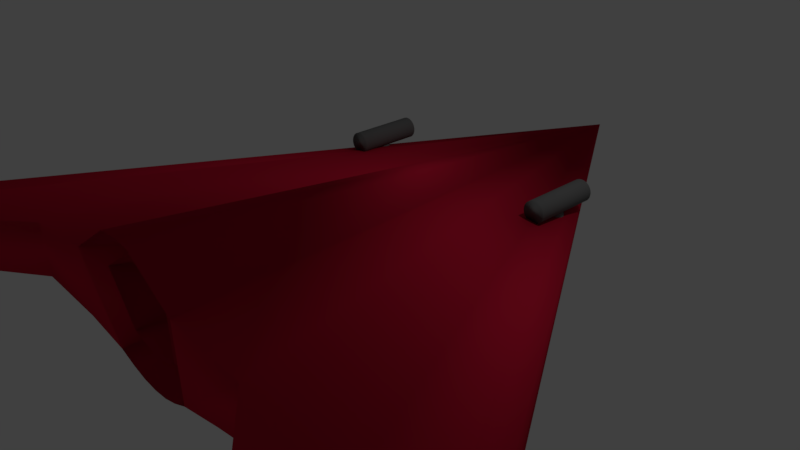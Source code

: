 # Source: boss_ship.blend  (saved by Blender 2.79.0; exported with 4.5.12 LTS)
import bpy
from mathutils import Matrix  # noqa: F401  (used for matrix-valued properties, if any)

bpy.ops.wm.read_factory_settings(use_empty=True)
scene = bpy.context.scene
scene.name = 'Scene'

# ---- collections
col_collection_1 = bpy.data.collections.new('Collection 1'); scene.collection.children.link(col_collection_1)

# ---- materials (node trees are filled in below, after node groups)
mat_material_001 = bpy.data.materials.new('Material.001')
mat_material_001.alpha_threshold = 0.0
mat_material_001.use_transparent_shadow = False
mat_material_001.diffuse_color = (0.1523, 0.1523, 0.1523, 1.0)
mat_material_001.roughness = 0.5
mat_material = bpy.data.materials.new('Material')
mat_material.alpha_threshold = 0.0
mat_material.use_transparent_shadow = False
mat_material.diffuse_color = (0.6267, 0.01239, 0.04378, 1.0)
mat_material.roughness = 0.5

# ---- material node trees

# ---- world
world_world = bpy.data.worlds.new('World'); scene.world = world_world
world_world.color = (0.05088, 0.05088, 0.05088)
world_world.use_sun_shadow = False
world_world.sun_shadow_jitter_overblur = 0.0
world_world.cycles.sampling_method = 'MANUAL'

# ---- cameras
cam_camera = bpy.data.cameras.new('Camera')
cam_camera.clip_end = 100.0
cam_camera.lens = 35.0
cam_camera.sensor_width = 32.0
cam_camera.sensor_height = 18.0
cam_camera.ortho_scale = 7.314
cam_camera.dof.focus_distance = 0.0
cam_camera.dof.aperture_fstop = 128.0

# ---- lights
light_lamp = bpy.data.lights.new('Lamp', 'POINT')
light_lamp.transmission_factor = 0.0
light_lamp.cutoff_distance = 30.0
light_lamp.energy = 100.0
light_lamp.shadow_buffer_clip_start = 1.001
light_lamp.shadow_soft_size = 0.1
light_lamp.shadow_maximum_resolution = 0.006
light_lamp.use_absolute_resolution = True

# ---- meshes
me_cylinder = bpy.data.meshes.new('Cylinder')
me_cylinder.from_pydata([(0.06038, 0.8188, 0.5817), (0.21, 0.804, 0.5817), (0.354, 0.7604, 0.5817), (0.4866, 0.6895, 0.5817), (0.6028, 0.5941, 0.5817), (0.6983, 0.4778, 0.5817), (0.7691, 0.3452, 0.5817), (0.8128, 0.2013, 0.5817), (0.8275, 0.05162, 0.5817), (0.8128, -0.09804, 0.5817), (0.7691, -0.242, 0.5817), (0.6983, -0.3746, 0.5817), (0.6028, -0.4908, 0.5817), (0.4866, -0.5863, 0.5817), (0.354, -0.6571, 0.5817), (0.21, -0.7008, 0.5817), (0.06038, -0.7155, 0.5817), (-0.08929, -0.7008, 0.5817), (-0.2332, -0.6571, 0.5817), (-0.3658, -0.5863, 0.5817), (-0.4821, -0.4908, 0.5817), (-0.5775, -0.3746, 0.5817), (-0.6484, -0.242, 0.5817), (-0.692, -0.09804, 0.5817), (-0.7068, 0.05163, 0.5817), (-0.692, 0.2013, 0.5817), (-0.6484, 0.3452, 0.5817), (-0.5775, 0.4778, 0.5817), (-0.4821, 0.5941, 0.5817), (-0.3658, 0.6895, 0.5817), (-0.2332, 0.7604, 0.5817), (-0.08929, 0.804, 0.5817), (0.0, 1.0, -1.0), (0.0, 1.0, 1.0), (0.1951, 0.9808, -1.0), (0.1951, 0.9808, 1.0), (0.3827, 0.9239, -1.0), (0.3827, 0.9239, 1.0), (0.5556, 0.8315, -1.0), (0.5556, 0.8315, 1.0), (0.7071, 0.7071, -1.0), (0.7071, 0.7071, 1.0), (0.8315, 0.5556, -1.0), (0.8315, 0.5556, 1.0), (0.9239, 0.3827, -1.0), (0.9239, 0.3827, 1.0), (0.9808, 0.1951, -1.0), (0.9808, 0.1951, 1.0), (1.0, 7.55e-08, -1.0), (1.0, 7.55e-08, 1.0), (0.9808, -0.1951, -1.0), (0.9808, -0.1951, 1.0), (0.9239, -0.3827, -1.0), (0.9239, -0.3827, 1.0), (0.8315, -0.5556, -1.0), (0.8315, -0.5556, 1.0), (0.7071, -0.7071, -1.0), (0.7071, -0.7071, 1.0), (0.5556, -0.8315, -1.0), (0.5556, -0.8315, 1.0), (0.3827, -0.9239, -1.0), (0.3827, -0.9239, 1.0), (0.1951, -0.9808, -1.0), (0.1951, -0.9808, 1.0), (-3.258e-07, -1.0, -1.0), (-3.258e-07, -1.0, 1.0), (-0.1951, -0.9808, -1.0), (-0.1951, -0.9808, 1.0), (-0.3827, -0.9239, -1.0), (-0.3827, -0.9239, 1.0), (-0.5556, -0.8315, -1.0), (-0.5556, -0.8315, 1.0), (-0.7071, -0.7071, -1.0), (-0.7071, -0.7071, 1.0), (-0.8315, -0.5556, -1.0), (-0.8315, -0.5556, 1.0), (-0.9239, -0.3827, -1.0), (-0.9239, -0.3827, 1.0), (-0.9808, -0.1951, -1.0), (-0.9808, -0.1951, 1.0), (-1.0, 9.656e-07, -1.0), (-1.0, 9.656e-07, 1.0), (-0.9808, 0.1951, -1.0), (-0.9808, 0.1951, 1.0), (-0.9239, 0.3827, -1.0), (-0.9239, 0.3827, 1.0), (-0.8315, 0.5556, -1.0), (-0.8315, 0.5556, 1.0), (-0.7071, 0.7071, -1.0), (-0.7071, 0.7071, 1.0), (-0.5556, 0.8315, -1.0), (-0.5556, 0.8315, 1.0), (-0.3827, 0.9239, -1.0), (-0.3827, 0.9239, 1.0), (-0.1951, 0.9808, -1.0), (-0.1951, 0.9808, 1.0), (-0.05177, 1.812, -0.06505), (-0.07755, 0.4706, -0.02455), (-0.1023, 0.5092, 0.01439), (-0.1252, 0.5718, 0.05028), (-0.1452, 0.656, 0.08174), (-0.1616, 0.7587, 0.1076), (-0.1739, 0.8758, 0.1267), (-0.1814, 1.003, 0.1385), (-0.1839, 1.135, 0.1425), (-0.1814, 1.267, 0.1385), (-0.1739, 1.394, 0.1267), (-0.1616, 1.511, 0.1076), (-0.1452, 1.614, 0.08174), (-0.1252, 1.698, 0.05028), (-0.1023, 1.761, 0.01439), (-0.07755, 1.799, -0.02455), (-0.1023, 0.4706, -0.0269), (-0.151, 0.5092, 0.009784), (-0.1958, 0.5718, 0.04359), (-0.2351, 0.656, 0.07322), (-0.2673, 0.7587, 0.09754), (-0.2913, 0.8758, 0.1156), (-0.306, 1.003, 0.1267), (-0.311, 1.135, 0.1305), (-0.306, 1.267, 0.1267), (-0.2913, 1.394, 0.1156), (-0.2673, 1.511, 0.09754), (-0.2351, 1.614, 0.07322), (-0.1958, 1.698, 0.04359), (-0.151, 1.761, 0.009784), (-0.1023, 1.799, -0.0269), (-0.1252, 0.4706, -0.03071), (-0.1958, 0.5092, 0.002299), (-0.2608, 0.5718, 0.03272), (-0.3179, 0.656, 0.05939), (-0.3647, 0.7587, 0.08128), (-0.3994, 0.8758, 0.09754), (-0.4209, 1.003, 0.1076), (-0.4281, 1.135, 0.1109), (-0.4209, 1.267, 0.1076), (-0.3994, 1.394, 0.09754), (-0.3647, 1.511, 0.08128), (-0.3179, 1.614, 0.05939), (-0.2608, 1.698, 0.03272), (-0.1958, 1.761, 0.002299), (-0.1252, 1.799, -0.03071), (-0.1452, 0.4706, -0.03585), (-0.2351, 0.5092, -0.007773), (-0.3179, 0.5718, 0.0181), (-0.3905, 0.656, 0.04078), (-0.45, 0.7587, 0.05939), (-0.4943, 0.8758, 0.07322), (-0.5215, 1.003, 0.08174), (-0.5307, 1.135, 0.08461), (-0.5215, 1.267, 0.08174), (-0.4943, 1.394, 0.07322), (-0.45, 1.511, 0.05939), (-0.3905, 1.614, 0.04078), (-0.3179, 1.698, 0.0181), (-0.2351, 1.761, -0.007773), (-0.1452, 1.799, -0.03585), (-0.1616, 0.4706, -0.04211), (-0.2673, 0.5092, -0.02005), (-0.3647, 0.5718, 0.0002821), (-0.45, 0.656, 0.0181), (-0.5201, 0.7587, 0.03272), (-0.5721, 0.8758, 0.04359), (-0.6042, 1.003, 0.05028), (-0.615, 1.135, 0.05254), (-0.6042, 1.267, 0.05028), (-0.5721, 1.394, 0.04359), (-0.5201, 1.511, 0.03272), (-0.45, 1.614, 0.0181), (-0.3647, 1.698, 0.000282), (-0.2673, 1.761, -0.02005), (-0.1616, 1.799, -0.04211), (-0.1739, 0.4706, -0.04924), (-0.2913, 0.5092, -0.03405), (-0.3994, 0.5718, -0.02005), (-0.4943, 0.656, -0.007773), (-0.5721, 0.7587, 0.002299), (-0.6299, 0.8758, 0.009784), (-0.6655, 1.003, 0.01439), (-0.6776, 1.135, 0.01595), (-0.6655, 1.267, 0.01439), (-0.6299, 1.394, 0.009784), (-0.5721, 1.511, 0.002299), (-0.4943, 1.614, -0.007773), (-0.3994, 1.698, -0.02005), (-0.2913, 1.761, -0.03405), (-0.1739, 1.799, -0.04924), (-0.1814, 0.4706, -0.05699), (-0.306, 0.5092, -0.04924), (-0.4209, 0.5718, -0.04211), (-0.5215, 0.656, -0.03585), (-0.6042, 0.7587, -0.03071), (-0.6655, 0.8758, -0.0269), (-0.7034, 1.003, -0.02455), (-0.7161, 1.135, -0.02375), (-0.7034, 1.267, -0.02455), (-0.6655, 1.394, -0.0269), (-0.6042, 1.511, -0.03071), (-0.5215, 1.614, -0.03585), (-0.4209, 1.698, -0.04211), (-0.306, 1.761, -0.04924), (-0.1814, 1.799, -0.05699), (-0.1839, 0.4706, -0.06505), (-0.311, 0.5092, -0.06505), (-0.4281, 0.5718, -0.06505), (-0.5307, 0.656, -0.06505), (-0.615, 0.7587, -0.06505), (-0.6776, 0.8758, -0.06505), (-0.7161, 1.003, -0.06505), (-0.7291, 1.135, -0.06505), (-0.7161, 1.267, -0.06505), (-0.6776, 1.394, -0.06505), (-0.615, 1.511, -0.06505), (-0.5307, 1.614, -0.06505), (-0.4281, 1.698, -0.06505), (-0.311, 1.761, -0.06505), (-0.1839, 1.799, -0.06505), (-0.1814, 0.4706, -0.0731), (-0.306, 0.5092, -0.08085), (-0.4209, 0.5718, -0.08799), (-0.5215, 0.656, -0.09424), (-0.6042, 0.7587, -0.09938), (-0.6655, 0.8758, -0.1032), (-0.7034, 1.003, -0.1055), (-0.7161, 1.135, -0.1063), (-0.7034, 1.267, -0.1055), (-0.6655, 1.394, -0.1032), (-0.6042, 1.511, -0.09938), (-0.5215, 1.614, -0.09424), (-0.4209, 1.698, -0.08799), (-0.306, 1.761, -0.08085), (-0.1814, 1.799, -0.0731), (-0.1739, 0.4706, -0.08085), (-0.2913, 0.5092, -0.09604), (-0.3994, 0.5718, -0.11), (-0.4943, 0.656, -0.1223), (-0.5721, 0.7587, -0.1324), (-0.6299, 0.8758, -0.1399), (-0.6655, 1.003, -0.1445), (-0.6776, 1.135, -0.146), (-0.6655, 1.267, -0.1445), (-0.6299, 1.394, -0.1399), (-0.5721, 1.511, -0.1324), (-0.4943, 1.614, -0.1223), (-0.3994, 1.698, -0.11), (-0.2913, 1.761, -0.09604), (-0.1739, 1.799, -0.08085), (-0.1616, 0.4706, -0.08799), (-0.2673, 0.5092, -0.11), (-0.3647, 0.5718, -0.1304), (-0.45, 0.656, -0.1482), (-0.5201, 0.7587, -0.1628), (-0.5721, 0.8758, -0.1737), (-0.6042, 1.003, -0.1804), (-0.615, 1.135, -0.1826), (-0.6042, 1.267, -0.1804), (-0.5721, 1.394, -0.1737), (-0.5201, 1.511, -0.1628), (-0.45, 1.614, -0.1482), (-0.3647, 1.698, -0.1304), (-0.2673, 1.761, -0.11), (-0.1616, 1.799, -0.08799), (-0.1452, 0.4706, -0.09424), (-0.2351, 0.5092, -0.1223), (-0.3179, 0.5718, -0.1482), (-0.3905, 0.656, -0.1709), (-0.45, 0.7587, -0.1895), (-0.4943, 0.8758, -0.2033), (-0.5215, 1.003, -0.2118), (-0.5307, 1.135, -0.2147), (-0.5215, 1.267, -0.2118), (-0.4943, 1.394, -0.2033), (-0.45, 1.511, -0.1895), (-0.3905, 1.614, -0.1709), (-0.3179, 1.698, -0.1482), (-0.2351, 1.761, -0.1223), (-0.1452, 1.799, -0.09424), (-0.1252, 0.4706, -0.09938), (-0.1958, 0.5092, -0.1324), (-0.2608, 0.5718, -0.1628), (-0.3179, 0.656, -0.1895), (-0.3647, 0.7587, -0.2114), (-0.3994, 0.8758, -0.2276), (-0.4209, 1.003, -0.2376), (-0.4281, 1.135, -0.241), (-0.4209, 1.267, -0.2376), (-0.3994, 1.394, -0.2276), (-0.3647, 1.511, -0.2114), (-0.3179, 1.614, -0.1895), (-0.2608, 1.698, -0.1628), (-0.1958, 1.761, -0.1324), (-0.1252, 1.799, -0.09938), (-0.1023, 0.4706, -0.1032), (-0.151, 0.5092, -0.1399), (-0.1958, 0.5718, -0.1737), (-0.2351, 0.656, -0.2033), (-0.2673, 0.7587, -0.2276), (-0.2913, 0.8758, -0.2457), (-0.306, 1.003, -0.2568), (-0.311, 1.135, -0.2606), (-0.306, 1.267, -0.2568), (-0.2913, 1.394, -0.2457), (-0.2673, 1.511, -0.2276), (-0.2351, 1.614, -0.2033), (-0.1958, 1.698, -0.1737), (-0.151, 1.761, -0.1399), (-0.1023, 1.799, -0.1032), (-0.07755, 0.4706, -0.1055), (-0.1023, 0.5092, -0.1445), (-0.1252, 0.5718, -0.1804), (-0.1452, 0.656, -0.2118), (-0.1616, 0.7587, -0.2376), (-0.1739, 0.8758, -0.2568), (-0.1814, 1.003, -0.2686), (-0.1839, 1.135, -0.2726), (-0.1814, 1.267, -0.2686), (-0.1739, 1.394, -0.2568), (-0.1616, 1.511, -0.2376), (-0.1452, 1.614, -0.2118), (-0.1252, 1.698, -0.1804), (-0.1023, 1.761, -0.1445), (-0.07755, 1.799, -0.1055), (-0.05177, 0.4706, -0.1063), (-0.05177, 0.5092, -0.146), (-0.05177, 0.5718, -0.1826), (-0.05177, 0.656, -0.2147), (-0.05177, 0.7587, -0.241), (-0.05177, 0.8758, -0.2606), (-0.05177, 1.003, -0.2726), (-0.05177, 1.135, -0.2767), (-0.05177, 1.267, -0.2726), (-0.05177, 1.394, -0.2606), (-0.05177, 1.511, -0.241), (-0.05177, 1.614, -0.2147), (-0.05177, 1.698, -0.1826), (-0.05177, 1.761, -0.146), (-0.05177, 1.799, -0.1063), (-0.02599, 0.4706, -0.1055), (-0.001196, 0.5092, -0.1445), (0.02165, 0.5718, -0.1804), (0.04168, 0.656, -0.2118), (0.05811, 0.7587, -0.2376), (0.07032, 0.8758, -0.2568), (0.07784, 1.003, -0.2686), (0.08038, 1.135, -0.2726), (0.07784, 1.267, -0.2686), (0.07032, 1.394, -0.2568), (0.05811, 1.511, -0.2376), (0.04168, 1.614, -0.2118), (0.02165, 1.698, -0.1804), (-0.001196, 1.761, -0.1445), (-0.02599, 1.799, -0.1055), (-0.05177, 0.4576, -0.06505), (-0.001196, 0.4706, -0.1032), (0.04743, 0.5092, -0.1399), (0.09225, 0.5718, -0.1737), (0.1315, 0.656, -0.2033), (0.1638, 0.7587, -0.2276), (0.1877, 0.8758, -0.2457), (0.2025, 1.003, -0.2568), (0.2075, 1.135, -0.2606), (0.2025, 1.267, -0.2568), (0.1877, 1.394, -0.2457), (0.1638, 1.511, -0.2276), (0.1315, 1.614, -0.2033), (0.09225, 1.698, -0.1737), (0.04743, 1.761, -0.1399), (-0.001196, 1.799, -0.1032), (0.02165, 0.4706, -0.09938), (0.09225, 0.5092, -0.1324), (0.1573, 0.5718, -0.1628), (0.2143, 0.656, -0.1895), (0.2611, 0.7587, -0.2114), (0.2959, 0.8758, -0.2276), (0.3173, 1.003, -0.2376), (0.3246, 1.135, -0.241), (0.3173, 1.267, -0.2376), (0.2959, 1.394, -0.2276), (0.2611, 1.511, -0.2114), (0.2143, 1.614, -0.1895), (0.1573, 1.698, -0.1628), (0.09225, 1.761, -0.1324), (0.02165, 1.799, -0.09938), (0.04168, 0.4706, -0.09424), (0.1315, 0.5092, -0.1223), (0.2143, 0.5718, -0.1482), (0.2869, 0.656, -0.1709), (0.3465, 0.7587, -0.1895), (0.3907, 0.8758, -0.2033), (0.418, 1.003, -0.2118), (0.4272, 1.135, -0.2147), (0.418, 1.267, -0.2118), (0.3907, 1.394, -0.2033), (0.3465, 1.511, -0.1895), (0.2869, 1.614, -0.1709), (0.2143, 1.698, -0.1482), (0.1315, 1.761, -0.1223), (0.04168, 1.799, -0.09424), (0.05811, 0.4706, -0.08799), (0.1638, 0.5092, -0.11), (0.2611, 0.5718, -0.1304), (0.3465, 0.656, -0.1482), (0.4165, 0.7587, -0.1628), (0.4686, 0.8758, -0.1737), (0.5006, 1.003, -0.1804), (0.5114, 1.135, -0.1826), (0.5006, 1.267, -0.1804), (0.4686, 1.394, -0.1737), (0.4165, 1.511, -0.1628), (0.3465, 1.614, -0.1482), (0.2611, 1.698, -0.1304), (0.1638, 1.761, -0.11), (0.05811, 1.799, -0.08799), (0.07032, 0.4706, -0.08085), (0.1877, 0.5092, -0.09604), (0.2959, 0.5718, -0.11), (0.3907, 0.656, -0.1223), (0.4686, 0.7587, -0.1324), (0.5264, 0.8758, -0.1399), (0.562, 1.003, -0.1445), (0.574, 1.135, -0.146), (0.562, 1.267, -0.1445), (0.5264, 1.394, -0.1399), (0.4686, 1.511, -0.1324), (0.3907, 1.614, -0.1223), (0.2959, 1.698, -0.11), (0.1877, 1.761, -0.09604), (0.07032, 1.799, -0.08085), (0.07784, 0.4706, -0.0731), (0.2025, 0.5092, -0.08085), (0.3173, 0.5718, -0.08799), (0.418, 0.656, -0.09424), (0.5006, 0.7587, -0.09938), (0.562, 0.8758, -0.1032), (0.5998, 1.003, -0.1055), (0.6126, 1.135, -0.1063), (0.5998, 1.267, -0.1055), (0.562, 1.394, -0.1032), (0.5006, 1.511, -0.09938), (0.418, 1.614, -0.09424), (0.3173, 1.698, -0.08799), (0.2025, 1.761, -0.08085), (0.07784, 1.799, -0.0731), (0.08038, 0.4706, -0.06505), (0.2075, 0.5092, -0.06505), (0.3246, 0.5718, -0.06505), (0.4272, 0.656, -0.06505), (0.5114, 0.7587, -0.06505), (0.574, 0.8758, -0.06505), (0.6126, 1.003, -0.06505), (0.6256, 1.135, -0.06505), (0.6126, 1.267, -0.06505), (0.574, 1.394, -0.06505), (0.5114, 1.511, -0.06505), (0.4272, 1.614, -0.06505), (0.3246, 1.698, -0.06505), (0.2075, 1.761, -0.06505), (0.08038, 1.799, -0.06505), (0.07784, 0.4706, -0.05699), (0.2025, 0.5092, -0.04924), (0.3173, 0.5718, -0.04211), (0.418, 0.656, -0.03585), (0.5006, 0.7587, -0.03071), (0.562, 0.8758, -0.0269), (0.5998, 1.003, -0.02455), (0.6126, 1.135, -0.02375), (0.5998, 1.267, -0.02455), (0.562, 1.394, -0.0269), (0.5006, 1.511, -0.03071), (0.418, 1.614, -0.03585), (0.3173, 1.698, -0.04211), (0.2025, 1.761, -0.04924), (0.07784, 1.799, -0.05699), (0.07032, 0.4706, -0.04924), (0.1877, 0.5092, -0.03405), (0.2959, 0.5718, -0.02005), (0.3907, 0.656, -0.007773), (0.4686, 0.7587, 0.002299), (0.5264, 0.8758, 0.009784), (0.562, 1.003, 0.01439), (0.574, 1.135, 0.01595), (0.562, 1.267, 0.01439), (0.5264, 1.394, 0.009784), (0.4686, 1.511, 0.002299), (0.3907, 1.614, -0.007773), (0.2959, 1.698, -0.02005), (0.1877, 1.761, -0.03405), (0.07032, 1.799, -0.04924), (0.05811, 0.4706, -0.04211), (0.1638, 0.5092, -0.02005), (0.2611, 0.5718, 0.000282), (0.3465, 0.656, 0.0181), (0.4165, 0.7587, 0.03272), (0.4686, 0.8758, 0.04359), (0.5006, 1.003, 0.05028), (0.5114, 1.135, 0.05254), (0.5006, 1.267, 0.05028), (0.4686, 1.394, 0.04359), (0.4165, 1.511, 0.03272), (0.3465, 1.614, 0.0181), (0.2611, 1.698, 0.000282), (0.1638, 1.761, -0.02005), (0.05811, 1.799, -0.04211), (0.04168, 0.4706, -0.03585), (0.1315, 0.5092, -0.007773), (0.2143, 0.5718, 0.0181), (0.2869, 0.656, 0.04078), (0.3465, 0.7587, 0.05939), (0.3907, 0.8758, 0.07322), (0.418, 1.003, 0.08174), (0.4272, 1.135, 0.08461), (0.418, 1.267, 0.08174), (0.3907, 1.394, 0.07322), (0.3465, 1.511, 0.05939), (0.2869, 1.614, 0.04078), (0.2143, 1.698, 0.0181), (0.1315, 1.761, -0.007774), (0.04168, 1.799, -0.03585), (0.02165, 0.4706, -0.03071), (0.09225, 0.5092, 0.002299), (0.1573, 0.5718, 0.03272), (0.2143, 0.656, 0.05939), (0.2611, 0.7587, 0.08128), (0.2959, 0.8758, 0.09754), (0.3173, 1.003, 0.1076), (0.3246, 1.135, 0.1109), (0.3173, 1.267, 0.1076), (0.2959, 1.394, 0.09754), (0.2611, 1.511, 0.08128), (0.2143, 1.614, 0.05939), (0.1573, 1.698, 0.03272), (0.09225, 1.761, 0.002299), (0.02165, 1.799, -0.03071), (-0.001196, 0.4706, -0.0269), (0.04743, 0.5092, 0.009784), (0.09225, 0.5718, 0.04359), (0.1315, 0.656, 0.07322), (0.1638, 0.7587, 0.09754), (0.1877, 0.8758, 0.1156), (0.2025, 1.003, 0.1267), (0.2075, 1.135, 0.1305), (0.2025, 1.267, 0.1267), (0.1877, 1.394, 0.1156), (0.1638, 1.511, 0.09754), (0.1315, 1.614, 0.07322), (0.09225, 1.698, 0.04359), (0.04743, 1.761, 0.009784), (-0.001196, 1.799, -0.0269), (-0.02599, 0.4706, -0.02455), (-0.001197, 0.5092, 0.01439), (0.02165, 0.5718, 0.05028), (0.04168, 0.656, 0.08174), (0.05811, 0.7587, 0.1076), (0.07032, 0.8758, 0.1267), (0.07784, 1.003, 0.1385), (0.08038, 1.135, 0.1425), (0.07784, 1.267, 0.1385), (0.07032, 1.394, 0.1267), (0.05811, 1.511, 0.1076), (0.04168, 1.614, 0.08174), (0.02165, 1.698, 0.05028), (-0.001197, 1.761, 0.01439), (-0.02599, 1.799, -0.02455), (-0.05177, 0.4706, -0.02375), (-0.05177, 0.5092, 0.01595), (-0.05177, 0.5718, 0.05254), (-0.05177, 0.656, 0.08461), (-0.05177, 0.7587, 0.1109), (-0.05177, 0.8758, 0.1305), (-0.05177, 1.003, 0.1425), (-0.05177, 1.135, 0.1466), (-0.05177, 1.267, 0.1425), (-0.05177, 1.394, 0.1305), (-0.05177, 1.511, 0.1109), (-0.05177, 1.614, 0.08461), (-0.05177, 1.698, 0.05254), (-0.05177, 1.761, 0.01595), (-0.05177, 1.799, -0.02375), (0.8275, 0.05162, 1.0), (0.8128, 0.2013, 1.0), (0.8128, -0.09804, 1.0), (0.7691, -0.242, 1.0), (0.6983, -0.3746, 1.0), (0.6028, -0.4908, 1.0), (0.4866, -0.5863, 1.0), (0.354, -0.6571, 1.0), (0.21, -0.7008, 1.0), (0.06038, -0.7155, 1.0), (-0.08929, -0.7008, 1.0), (-0.2332, -0.6571, 1.0), (-0.3658, -0.5863, 1.0), (-0.5775, -0.3746, 1.0), (-0.6484, -0.242, 1.0), (-0.4821, -0.4908, 1.0), (-0.692, 0.2013, 1.0), (-0.7068, 0.05163, 1.0), (-0.692, -0.09804, 1.0), (0.7691, 0.3452, 1.0), (0.6983, 0.4778, 1.0), (-0.5775, 0.4778, 1.0), (-0.6484, 0.3452, 1.0), (0.6028, 0.5941, 1.0), (-0.4821, 0.5941, 1.0), (0.4866, 0.6895, 1.0), (-0.3658, 0.6895, 1.0), (0.354, 0.7604, 1.0), (0.21, 0.804, 1.0), (-0.2332, 0.7604, 1.0), (-0.08929, 0.804, 1.0), (0.06038, 0.8188, 1.0)], [], [(0, 1, 606, 609), (1, 2, 605, 606), (2, 3, 603, 605), (3, 4, 601, 603), (4, 5, 598, 601), (5, 6, 597, 598), (6, 7, 579, 597), (7, 8, 578, 579), (8, 9, 580, 578), (9, 10, 581, 580), (10, 11, 582, 581), (11, 12, 583, 582), (12, 13, 584, 583), (13, 14, 585, 584), (14, 15, 586, 585), (15, 16, 587, 586), (16, 17, 588, 587), (17, 18, 589, 588), (18, 19, 590, 589), (19, 20, 593, 590), (20, 21, 591, 593), (21, 22, 592, 591), (22, 23, 596, 592), (23, 24, 595, 596), (24, 25, 594, 595), (25, 26, 600, 594), (26, 27, 599, 600), (27, 28, 602, 599), (28, 29, 604, 602), (29, 30, 607, 604), (30, 31, 608, 607), (31, 0, 609, 608), (0, 31, 30, 29, 28, 27, 26, 25, 24, 23, 22, 21, 20, 19, 18, 17, 16, 15, 14, 13, 12, 11, 10, 9, 8, 7, 6, 5, 4, 3, 2, 1), (32, 33, 35, 34), (34, 35, 37, 36), (36, 37, 39, 38), (38, 39, 41, 40), (40, 41, 43, 42), (42, 43, 45, 44), (44, 45, 47, 46), (46, 47, 49, 48), (48, 49, 51, 50), (50, 51, 53, 52), (52, 53, 55, 54), (54, 55, 57, 56), (56, 57, 59, 58), (58, 59, 61, 60), (60, 61, 63, 62), (62, 63, 65, 64), (64, 65, 67, 66), (66, 67, 69, 68), (68, 69, 71, 70), (70, 71, 73, 72), (72, 73, 75, 74), (74, 75, 77, 76), (76, 77, 79, 78), (78, 79, 81, 80), (80, 81, 83, 82), (82, 83, 85, 84), (84, 85, 87, 86), (86, 87, 89, 88), (88, 89, 91, 90), (90, 91, 93, 92), (35, 33, 95, 93, 91, 89, 87, 85, 83, 81, 595, 594, 600, 599, 602, 604, 607, 608, 609, 606, 605, 603, 601, 598, 597, 579, 578, 49, 47, 45, 43, 41, 39, 37), (92, 93, 95, 94), (94, 95, 33, 32), (32, 34, 36, 38, 40, 42, 44, 46, 48, 50, 52, 54, 56, 58, 60, 62, 64, 66, 68, 70, 72, 74, 76, 78, 80, 82, 84, 86, 88, 90, 92, 94), (574, 573, 107, 108), (567, 566, 100, 101), (575, 574, 108, 109), (568, 567, 101, 102), (576, 575, 109, 110), (569, 568, 102, 103), (577, 576, 110, 111), (570, 569, 103, 104), (563, 352, 97), (96, 577, 111), (571, 570, 104, 105), (564, 563, 97, 98), (572, 571, 105, 106), (565, 564, 98, 99), (573, 572, 106, 107), (566, 565, 99, 100), (107, 106, 121, 122), (100, 99, 114, 115), (108, 107, 122, 123), (101, 100, 115, 116), (109, 108, 123, 124), (102, 101, 116, 117), (110, 109, 124, 125), (103, 102, 117, 118), (111, 110, 125, 126), (104, 103, 118, 119), (97, 352, 112), (96, 111, 126), (105, 104, 119, 120), (98, 97, 112, 113), (106, 105, 120, 121), (99, 98, 113, 114), (126, 125, 140, 141), (119, 118, 133, 134), (112, 352, 127), (96, 126, 141), (120, 119, 134, 135), (113, 112, 127, 128), (121, 120, 135, 136), (114, 113, 128, 129), (122, 121, 136, 137), (115, 114, 129, 130), (123, 122, 137, 138), (116, 115, 130, 131), (124, 123, 138, 139), (117, 116, 131, 132), (125, 124, 139, 140), (118, 117, 132, 133), (130, 129, 144, 145), (138, 137, 152, 153), (131, 130, 145, 146), (139, 138, 153, 154), (132, 131, 146, 147), (140, 139, 154, 155), (133, 132, 147, 148), (141, 140, 155, 156), (134, 133, 148, 149), (127, 352, 142), (96, 141, 156), (135, 134, 149, 150), (128, 127, 142, 143), (136, 135, 150, 151), (129, 128, 143, 144), (137, 136, 151, 152), (149, 148, 163, 164), (142, 352, 157), (96, 156, 171), (150, 149, 164, 165), (143, 142, 157, 158), (151, 150, 165, 166), (144, 143, 158, 159), (152, 151, 166, 167), (145, 144, 159, 160), (153, 152, 167, 168), (146, 145, 160, 161), (154, 153, 168, 169), (147, 146, 161, 162), (155, 154, 169, 170), (148, 147, 162, 163), (156, 155, 170, 171), (168, 167, 182, 183), (161, 160, 175, 176), (169, 168, 183, 184), (162, 161, 176, 177), (170, 169, 184, 185), (163, 162, 177, 178), (171, 170, 185, 186), (164, 163, 178, 179), (157, 352, 172), (96, 171, 186), (165, 164, 179, 180), (158, 157, 172, 173), (166, 165, 180, 181), (159, 158, 173, 174), (167, 166, 181, 182), (160, 159, 174, 175), (172, 352, 187), (96, 186, 201), (180, 179, 194, 195), (173, 172, 187, 188), (181, 180, 195, 196), (174, 173, 188, 189), (182, 181, 196, 197), (175, 174, 189, 190), (183, 182, 197, 198), (176, 175, 190, 191), (184, 183, 198, 199), (177, 176, 191, 192), (185, 184, 199, 200), (178, 177, 192, 193), (186, 185, 200, 201), (179, 178, 193, 194), (191, 190, 205, 206), (199, 198, 213, 214), (192, 191, 206, 207), (200, 199, 214, 215), (193, 192, 207, 208), (201, 200, 215, 216), (194, 193, 208, 209), (187, 352, 202), (96, 201, 216), (195, 194, 209, 210), (188, 187, 202, 203), (196, 195, 210, 211), (189, 188, 203, 204), (197, 196, 211, 212), (190, 189, 204, 205), (198, 197, 212, 213), (210, 209, 224, 225), (203, 202, 217, 218), (211, 210, 225, 226), (204, 203, 218, 219), (212, 211, 226, 227), (205, 204, 219, 220), (213, 212, 227, 228), (206, 205, 220, 221), (214, 213, 228, 229), (207, 206, 221, 222), (215, 214, 229, 230), (208, 207, 222, 223), (216, 215, 230, 231), (209, 208, 223, 224), (202, 352, 217), (96, 216, 231), (229, 228, 243, 244), (222, 221, 236, 237), (230, 229, 244, 245), (223, 222, 237, 238), (231, 230, 245, 246), (224, 223, 238, 239), (217, 352, 232), (96, 231, 246), (225, 224, 239, 240), (218, 217, 232, 233), (226, 225, 240, 241), (219, 218, 233, 234), (227, 226, 241, 242), (220, 219, 234, 235), (228, 227, 242, 243), (221, 220, 235, 236), (241, 240, 255, 256), (234, 233, 248, 249), (242, 241, 256, 257), (235, 234, 249, 250), (243, 242, 257, 258), (236, 235, 250, 251), (244, 243, 258, 259), (237, 236, 251, 252), (245, 244, 259, 260), (238, 237, 252, 253), (246, 245, 260, 261), (239, 238, 253, 254), (232, 352, 247), (96, 246, 261), (240, 239, 254, 255), (233, 232, 247, 248), (260, 259, 274, 275), (253, 252, 267, 268), (261, 260, 275, 276), (254, 253, 268, 269), (247, 352, 262), (96, 261, 276), (255, 254, 269, 270), (248, 247, 262, 263), (256, 255, 270, 271), (249, 248, 263, 264), (257, 256, 271, 272), (250, 249, 264, 265), (258, 257, 272, 273), (251, 250, 265, 266), (259, 258, 273, 274), (252, 251, 266, 267), (264, 263, 278, 279), (272, 271, 286, 287), (265, 264, 279, 280), (273, 272, 287, 288), (266, 265, 280, 281), (274, 273, 288, 289), (267, 266, 281, 282), (275, 274, 289, 290), (268, 267, 282, 283), (276, 275, 290, 291), (269, 268, 283, 284), (262, 352, 277), (96, 276, 291), (270, 269, 284, 285), (263, 262, 277, 278), (271, 270, 285, 286), (283, 282, 297, 298), (291, 290, 305, 306), (284, 283, 298, 299), (277, 352, 292), (96, 291, 306), (285, 284, 299, 300), (278, 277, 292, 293), (286, 285, 300, 301), (279, 278, 293, 294), (287, 286, 301, 302), (280, 279, 294, 295), (288, 287, 302, 303), (281, 280, 295, 296), (289, 288, 303, 304), (282, 281, 296, 297), (290, 289, 304, 305), (302, 301, 316, 317), (295, 294, 309, 310), (303, 302, 317, 318), (296, 295, 310, 311), (304, 303, 318, 319), (297, 296, 311, 312), (305, 304, 319, 320), (298, 297, 312, 313), (306, 305, 320, 321), (299, 298, 313, 314), (292, 352, 307), (96, 306, 321), (300, 299, 314, 315), (293, 292, 307, 308), (301, 300, 315, 316), (294, 293, 308, 309), (321, 320, 335, 336), (314, 313, 328, 329), (307, 352, 322), (96, 321, 336), (315, 314, 329, 330), (308, 307, 322, 323), (316, 315, 330, 331), (309, 308, 323, 324), (317, 316, 331, 332), (310, 309, 324, 325), (318, 317, 332, 333), (311, 310, 325, 326), (319, 318, 333, 334), (312, 311, 326, 327), (320, 319, 334, 335), (313, 312, 327, 328), (325, 324, 339, 340), (333, 332, 347, 348), (326, 325, 340, 341), (334, 333, 348, 349), (327, 326, 341, 342), (335, 334, 349, 350), (328, 327, 342, 343), (336, 335, 350, 351), (329, 328, 343, 344), (322, 352, 337), (96, 336, 351), (330, 329, 344, 345), (323, 322, 337, 338), (331, 330, 345, 346), (324, 323, 338, 339), (332, 331, 346, 347), (344, 343, 359, 360), (337, 352, 353), (96, 351, 367), (345, 344, 360, 361), (338, 337, 353, 354), (346, 345, 361, 362), (339, 338, 354, 355), (347, 346, 362, 363), (340, 339, 355, 356), (348, 347, 363, 364), (341, 340, 356, 357), (349, 348, 364, 365), (342, 341, 357, 358), (350, 349, 365, 366), (343, 342, 358, 359), (351, 350, 366, 367), (364, 363, 378, 379), (357, 356, 371, 372), (365, 364, 379, 380), (358, 357, 372, 373), (366, 365, 380, 381), (359, 358, 373, 374), (367, 366, 381, 382), (360, 359, 374, 375), (353, 352, 368), (96, 367, 382), (361, 360, 375, 376), (354, 353, 368, 369), (362, 361, 376, 377), (355, 354, 369, 370), (363, 362, 377, 378), (356, 355, 370, 371), (96, 382, 397), (376, 375, 390, 391), (369, 368, 383, 384), (377, 376, 391, 392), (370, 369, 384, 385), (378, 377, 392, 393), (371, 370, 385, 386), (379, 378, 393, 394), (372, 371, 386, 387), (380, 379, 394, 395), (373, 372, 387, 388), (381, 380, 395, 396), (374, 373, 388, 389), (382, 381, 396, 397), (375, 374, 389, 390), (368, 352, 383), (395, 394, 409, 410), (388, 387, 402, 403), (396, 395, 410, 411), (389, 388, 403, 404), (397, 396, 411, 412), (390, 389, 404, 405), (383, 352, 398), (96, 397, 412), (391, 390, 405, 406), (384, 383, 398, 399), (392, 391, 406, 407), (385, 384, 399, 400), (393, 392, 407, 408), (386, 385, 400, 401), (394, 393, 408, 409), (387, 386, 401, 402), (399, 398, 413, 414), (407, 406, 421, 422), (400, 399, 414, 415), (408, 407, 422, 423), (401, 400, 415, 416), (409, 408, 423, 424), (402, 401, 416, 417), (410, 409, 424, 425), (403, 402, 417, 418), (411, 410, 425, 426), (404, 403, 418, 419), (412, 411, 426, 427), (405, 404, 419, 420), (398, 352, 413), (96, 412, 427), (406, 405, 420, 421), (418, 417, 432, 433), (426, 425, 440, 441), (419, 418, 433, 434), (427, 426, 441, 442), (420, 419, 434, 435), (413, 352, 428), (96, 427, 442), (421, 420, 435, 436), (414, 413, 428, 429), (422, 421, 436, 437), (415, 414, 429, 430), (423, 422, 437, 438), (416, 415, 430, 431), (424, 423, 438, 439), (417, 416, 431, 432), (425, 424, 439, 440), (437, 436, 451, 452), (430, 429, 444, 445), (438, 437, 452, 453), (431, 430, 445, 446), (439, 438, 453, 454), (432, 431, 446, 447), (440, 439, 454, 455), (433, 432, 447, 448), (441, 440, 455, 456), (434, 433, 448, 449), (442, 441, 456, 457), (435, 434, 449, 450), (428, 352, 443), (96, 442, 457), (436, 435, 450, 451), (429, 428, 443, 444), (456, 455, 470, 471), (449, 448, 463, 464), (457, 456, 471, 472), (450, 449, 464, 465), (443, 352, 458), (96, 457, 472), (451, 450, 465, 466), (444, 443, 458, 459), (452, 451, 466, 467), (445, 444, 459, 460), (453, 452, 467, 468), (446, 445, 460, 461), (454, 453, 468, 469), (447, 446, 461, 462), (455, 454, 469, 470), (448, 447, 462, 463), (460, 459, 474, 475), (468, 467, 482, 483), (461, 460, 475, 476), (469, 468, 483, 484), (462, 461, 476, 477), (470, 469, 484, 485), (463, 462, 477, 478), (471, 470, 485, 486), (464, 463, 478, 479), (472, 471, 486, 487), (465, 464, 479, 480), (458, 352, 473), (96, 472, 487), (466, 465, 480, 481), (459, 458, 473, 474), (467, 466, 481, 482), (479, 478, 493, 494), (487, 486, 501, 502), (480, 479, 494, 495), (473, 352, 488), (96, 487, 502), (481, 480, 495, 496), (474, 473, 488, 489), (482, 481, 496, 497), (475, 474, 489, 490), (483, 482, 497, 498), (476, 475, 490, 491), (484, 483, 498, 499), (477, 476, 491, 492), (485, 484, 499, 500), (478, 477, 492, 493), (486, 485, 500, 501), (498, 497, 512, 513), (491, 490, 505, 506), (499, 498, 513, 514), (492, 491, 506, 507), (500, 499, 514, 515), (493, 492, 507, 508), (501, 500, 515, 516), (494, 493, 508, 509), (502, 501, 516, 517), (495, 494, 509, 510), (488, 352, 503), (96, 502, 517), (496, 495, 510, 511), (489, 488, 503, 504), (497, 496, 511, 512), (490, 489, 504, 505), (517, 516, 531, 532), (510, 509, 524, 525), (503, 352, 518), (96, 517, 532), (511, 510, 525, 526), (504, 503, 518, 519), (512, 511, 526, 527), (505, 504, 519, 520), (513, 512, 527, 528), (506, 505, 520, 521), (514, 513, 528, 529), (507, 506, 521, 522), (515, 514, 529, 530), (508, 507, 522, 523), (516, 515, 530, 531), (509, 508, 523, 524), (529, 528, 543, 544), (522, 521, 536, 537), (530, 529, 544, 545), (523, 522, 537, 538), (531, 530, 545, 546), (524, 523, 538, 539), (532, 531, 546, 547), (525, 524, 539, 540), (518, 352, 533), (96, 532, 547), (526, 525, 540, 541), (519, 518, 533, 534), (527, 526, 541, 542), (520, 519, 534, 535), (528, 527, 542, 543), (521, 520, 535, 536), (533, 352, 548), (96, 547, 562), (541, 540, 555, 556), (534, 533, 548, 549), (542, 541, 556, 557), (535, 534, 549, 550), (543, 542, 557, 558), (536, 535, 550, 551), (544, 543, 558, 559), (537, 536, 551, 552), (545, 544, 559, 560), (538, 537, 552, 553), (546, 545, 560, 561), (539, 538, 553, 554), (547, 546, 561, 562), (540, 539, 554, 555), (552, 551, 566, 567), (560, 559, 574, 575), (553, 552, 567, 568), (561, 560, 575, 576), (554, 553, 568, 569), (562, 561, 576, 577), (555, 554, 569, 570), (548, 352, 563), (96, 562, 577), (556, 555, 570, 571), (549, 548, 563, 564), (557, 556, 571, 572), (550, 549, 564, 565), (558, 557, 572, 573), (551, 550, 565, 566), (559, 558, 573, 574), (49, 578, 580, 581, 582, 583, 584, 585, 586, 587, 588, 589, 590, 593, 591, 592, 596, 595, 81, 79, 77, 75, 73, 71, 69, 67, 65, 63, 61, 59, 57, 55, 53, 51)])
me_cylinder.polygons.foreach_set('use_smooth', [True] * 580)
me_cylinder.materials.append(mat_material_001)
me_cylinder.use_remesh_preserve_volume = False
me_cylinder.use_remesh_preserve_attributes = False
me_cylinder.use_mirror_vertex_groups = False
me_cylinder.update()
me_cone = bpy.data.meshes.new('Cone')
me_cone.from_pydata([(0.07077, 0.295, -6.098), (0.002569, -0.01636, 0.8236), (0.2659, 0.2758, -6.098), (0.4534, 0.2188, -6.098), (0.6569, 0.126, -6.097), (1.229, -0.004678, -6.09), (2.133, -0.1679, -6.078), (3.943, -0.4086, -7.51), (4.772, -0.4454, -7.513), (5.119, -0.4742, -7.524), (5.102, -0.5199, -7.537), (5.046, -0.6375, -7.544), (4.629, -0.8056, -7.549), (3.735, -0.9456, -7.561), (1.868, -0.91, -6.138), (0.915, -0.9908, -6.15), (0.3013, -1.388, -6.125), (0.07567, -1.407, -6.125), (-0.1498, -1.387, -6.126), (-0.7491, -0.9773, -6.164), (-1.696, -0.8733, -6.177), (-3.9, -0.8727, -7.879), (-4.708, -0.7109, -7.89), (-5.064, -0.5341, -7.894), (-5.122, -0.4164, -7.888), (-5.143, -0.3707, -7.874), (-4.852, -0.3384, -7.855), (-4.124, -0.2666, -7.834), (-1.981, -0.06209, -6.124), (-1.084, 0.008774, -6.105), (-0.5152, 0.1269, -6.098), (-0.3119, 0.2188, -6.098), (-0.1243, 0.2758, -6.098), (0.05805, 0.08738, -5.182), (0.1792, 0.07544, -5.182), (0.2957, 0.0401, -5.182), (0.4221, -0.01758, -5.181), (0.5824, -0.7111, -5.214), (0.2012, -0.958, -5.199), (0.06109, -0.9697, -5.199), (-0.07892, -0.9575, -5.199), (-0.4511, -0.7028, -5.223), (-0.3058, -0.01701, -5.182), (-0.1796, 0.0401, -5.182), (-0.06311, 0.07544, -5.182), (0.07017, -0.06221, -6.004), (0.1913, -0.07414, -6.004), (0.3078, -0.1095, -6.004), (0.4342, -0.1672, -6.003), (0.5945, -0.8607, -6.036), (0.2134, -1.108, -6.02), (0.07321, -1.119, -6.021), (-0.0668, -1.107, -6.021), (-0.439, -0.8524, -6.045), (-0.2937, -0.1666, -6.004), (-0.1675, -0.1095, -6.004), (-0.05099, -0.07414, -6.004), (0.05622, -0.02153, -4.435), (0.1207, -0.02789, -4.435), (0.1828, -0.0467, -4.435), (0.25, -0.07741, -4.435), (0.3354, -0.4467, -4.453), (0.1325, -0.5781, -4.444), (0.05784, -0.5843, -4.444), (-0.0167, -0.5778, -4.445), (-0.2149, -0.4422, -4.457), (-0.1375, -0.07711, -4.435), (-0.07031, -0.0467, -4.435), (-0.008286, -0.02789, -4.435), (-1.947, -0.4527, -3.616)], [], [(0, 1, 2), (2, 1, 3), (3, 1, 4), (4, 1, 5), (5, 1, 6), (6, 1, 7), (7, 1, 8), (8, 1, 9), (9, 1, 10), (10, 1, 11), (11, 1, 12), (12, 1, 13), (13, 1, 14), (14, 1, 15), (15, 1, 16), (16, 1, 17), (17, 1, 18), (18, 1, 19), (19, 1, 20), (20, 1, 69, 21), (21, 69, 1, 22), (22, 1, 23), (23, 1, 24), (24, 1, 25), (25, 1, 26), (26, 1, 27), (27, 1, 28), (28, 1, 29), (29, 1, 30), (30, 1, 31), (31, 1, 32), (32, 1, 0), (19, 20, 29, 30), (20, 21, 28, 29), (21, 22, 27, 28), (22, 23, 26, 27), (23, 24, 25, 26), (4, 5, 14, 15), (5, 6, 13, 14), (6, 7, 12, 13), (7, 8, 11, 12), (8, 9, 10, 11), (17, 18, 40, 39), (15, 16, 38, 37), (19, 30, 42, 41), (3, 4, 36, 35), (30, 31, 43, 42), (42, 43, 55, 54), (33, 34, 46, 45), (41, 42, 54, 53), (37, 38, 50, 49), (40, 41, 53, 52), (0, 2, 34, 33), (2, 3, 35, 34), (31, 32, 44, 43), (4, 15, 37, 36), (16, 17, 39, 38), (32, 0, 33, 44), (18, 19, 41, 40), (45, 46, 58, 57), (53, 54, 66, 65), (49, 50, 62, 61), (52, 53, 65, 64), (56, 45, 57, 68), (38, 39, 51, 50), (36, 37, 49, 48), (34, 35, 47, 46), (43, 44, 56, 55), (39, 40, 52, 51), (35, 36, 48, 47), (44, 33, 45, 56), (59, 60, 61, 62), (58, 59, 62, 63), (57, 58, 63, 64), (64, 65, 68, 57), (67, 68, 65, 66), (54, 55, 67, 66), (50, 51, 63, 62), (48, 49, 61, 60), (46, 47, 59, 58), (55, 56, 68, 67), (51, 52, 64, 63), (47, 48, 60, 59)])
me_cone.polygons.foreach_set('use_smooth', [True] * 83)
me_cone.materials.append(mat_material)
me_cone.use_remesh_preserve_volume = False
me_cone.use_remesh_preserve_attributes = False
me_cone.use_mirror_vertex_groups = False
me_cone.update()
me_cylinder_002 = bpy.data.meshes.new('Cylinder.002')
me_cylinder_002.from_pydata([(0.06038, 0.8188, 0.5817), (0.21, 0.804, 0.5817), (0.354, 0.7604, 0.5817), (0.4866, 0.6895, 0.5817), (0.6028, 0.5941, 0.5817), (0.6983, 0.4778, 0.5817), (0.7691, 0.3452, 0.5817), (0.8128, 0.2013, 0.5817), (0.8275, 0.05162, 0.5817), (0.8128, -0.09804, 0.5817), (0.7691, -0.242, 0.5817), (0.6983, -0.3746, 0.5817), (0.6028, -0.4908, 0.5817), (0.4866, -0.5863, 0.5817), (0.354, -0.6571, 0.5817), (0.21, -0.7008, 0.5817), (0.06038, -0.7155, 0.5817), (-0.08929, -0.7008, 0.5817), (-0.2332, -0.6571, 0.5817), (-0.3658, -0.5863, 0.5817), (-0.4821, -0.4908, 0.5817), (-0.5775, -0.3746, 0.5817), (-0.6484, -0.242, 0.5817), (-0.692, -0.09804, 0.5817), (-0.7068, 0.05163, 0.5817), (-0.692, 0.2013, 0.5817), (-0.6484, 0.3452, 0.5817), (-0.5775, 0.4778, 0.5817), (-0.4821, 0.5941, 0.5817), (-0.3658, 0.6895, 0.5817), (-0.2332, 0.7604, 0.5817), (-0.08929, 0.804, 0.5817), (0.0, 1.0, -1.0), (0.0, 1.0, 1.0), (0.1951, 0.9808, -1.0), (0.1951, 0.9808, 1.0), (0.3827, 0.9239, -1.0), (0.3827, 0.9239, 1.0), (0.5556, 0.8315, -1.0), (0.5556, 0.8315, 1.0), (0.7071, 0.7071, -1.0), (0.7071, 0.7071, 1.0), (0.8315, 0.5556, -1.0), (0.8315, 0.5556, 1.0), (0.9239, 0.3827, -1.0), (0.9239, 0.3827, 1.0), (0.9808, 0.1951, -1.0), (0.9808, 0.1951, 1.0), (1.0, 7.55e-08, -1.0), (1.0, 7.55e-08, 1.0), (0.9808, -0.1951, -1.0), (0.9808, -0.1951, 1.0), (0.9239, -0.3827, -1.0), (0.9239, -0.3827, 1.0), (0.8315, -0.5556, -1.0), (0.8315, -0.5556, 1.0), (0.7071, -0.7071, -1.0), (0.7071, -0.7071, 1.0), (0.5556, -0.8315, -1.0), (0.5556, -0.8315, 1.0), (0.3827, -0.9239, -1.0), (0.3827, -0.9239, 1.0), (0.1951, -0.9808, -1.0), (0.1951, -0.9808, 1.0), (-3.258e-07, -1.0, -1.0), (-3.258e-07, -1.0, 1.0), (-0.1951, -0.9808, -1.0), (-0.1951, -0.9808, 1.0), (-0.3827, -0.9239, -1.0), (-0.3827, -0.9239, 1.0), (-0.5556, -0.8315, -1.0), (-0.5556, -0.8315, 1.0), (-0.7071, -0.7071, -1.0), (-0.7071, -0.7071, 1.0), (-0.8315, -0.5556, -1.0), (-0.8315, -0.5556, 1.0), (-0.9239, -0.3827, -1.0), (-0.9239, -0.3827, 1.0), (-0.9808, -0.1951, -1.0), (-0.9808, -0.1951, 1.0), (-1.0, 9.656e-07, -1.0), (-1.0, 9.656e-07, 1.0), (-0.9808, 0.1951, -1.0), (-0.9808, 0.1951, 1.0), (-0.9239, 0.3827, -1.0), (-0.9239, 0.3827, 1.0), (-0.8315, 0.5556, -1.0), (-0.8315, 0.5556, 1.0), (-0.7071, 0.7071, -1.0), (-0.7071, 0.7071, 1.0), (-0.5556, 0.8315, -1.0), (-0.5556, 0.8315, 1.0), (-0.3827, 0.9239, -1.0), (-0.3827, 0.9239, 1.0), (-0.1951, 0.9808, -1.0), (-0.1951, 0.9808, 1.0), (-0.05177, 1.812, -0.06505), (-0.07755, 0.4706, -0.02455), (-0.1023, 0.5092, 0.01439), (-0.1252, 0.5718, 0.05028), (-0.1452, 0.656, 0.08174), (-0.1616, 0.7587, 0.1076), (-0.1739, 0.8758, 0.1267), (-0.1814, 1.003, 0.1385), (-0.1839, 1.135, 0.1425), (-0.1814, 1.267, 0.1385), (-0.1739, 1.394, 0.1267), (-0.1616, 1.511, 0.1076), (-0.1452, 1.614, 0.08174), (-0.1252, 1.698, 0.05028), (-0.1023, 1.761, 0.01439), (-0.07755, 1.799, -0.02455), (-0.1023, 0.4706, -0.0269), (-0.151, 0.5092, 0.009784), (-0.1958, 0.5718, 0.04359), (-0.2351, 0.656, 0.07322), (-0.2673, 0.7587, 0.09754), (-0.2913, 0.8758, 0.1156), (-0.306, 1.003, 0.1267), (-0.311, 1.135, 0.1305), (-0.306, 1.267, 0.1267), (-0.2913, 1.394, 0.1156), (-0.2673, 1.511, 0.09754), (-0.2351, 1.614, 0.07322), (-0.1958, 1.698, 0.04359), (-0.151, 1.761, 0.009784), (-0.1023, 1.799, -0.0269), (-0.1252, 0.4706, -0.03071), (-0.1958, 0.5092, 0.002299), (-0.2608, 0.5718, 0.03272), (-0.3179, 0.656, 0.05939), (-0.3647, 0.7587, 0.08128), (-0.3994, 0.8758, 0.09754), (-0.4209, 1.003, 0.1076), (-0.4281, 1.135, 0.1109), (-0.4209, 1.267, 0.1076), (-0.3994, 1.394, 0.09754), (-0.3647, 1.511, 0.08128), (-0.3179, 1.614, 0.05939), (-0.2608, 1.698, 0.03272), (-0.1958, 1.761, 0.002299), (-0.1252, 1.799, -0.03071), (-0.1452, 0.4706, -0.03585), (-0.2351, 0.5092, -0.007773), (-0.3179, 0.5718, 0.0181), (-0.3905, 0.656, 0.04078), (-0.45, 0.7587, 0.05939), (-0.4943, 0.8758, 0.07322), (-0.5215, 1.003, 0.08174), (-0.5307, 1.135, 0.08461), (-0.5215, 1.267, 0.08174), (-0.4943, 1.394, 0.07322), (-0.45, 1.511, 0.05939), (-0.3905, 1.614, 0.04078), (-0.3179, 1.698, 0.0181), (-0.2351, 1.761, -0.007773), (-0.1452, 1.799, -0.03585), (-0.1616, 0.4706, -0.04211), (-0.2673, 0.5092, -0.02005), (-0.3647, 0.5718, 0.0002821), (-0.45, 0.656, 0.0181), (-0.5201, 0.7587, 0.03272), (-0.5721, 0.8758, 0.04359), (-0.6042, 1.003, 0.05028), (-0.615, 1.135, 0.05254), (-0.6042, 1.267, 0.05028), (-0.5721, 1.394, 0.04359), (-0.5201, 1.511, 0.03272), (-0.45, 1.614, 0.0181), (-0.3647, 1.698, 0.000282), (-0.2673, 1.761, -0.02005), (-0.1616, 1.799, -0.04211), (-0.1739, 0.4706, -0.04924), (-0.2913, 0.5092, -0.03405), (-0.3994, 0.5718, -0.02005), (-0.4943, 0.656, -0.007773), (-0.5721, 0.7587, 0.002299), (-0.6299, 0.8758, 0.009784), (-0.6655, 1.003, 0.01439), (-0.6776, 1.135, 0.01595), (-0.6655, 1.267, 0.01439), (-0.6299, 1.394, 0.009784), (-0.5721, 1.511, 0.002299), (-0.4943, 1.614, -0.007773), (-0.3994, 1.698, -0.02005), (-0.2913, 1.761, -0.03405), (-0.1739, 1.799, -0.04924), (-0.1814, 0.4706, -0.05699), (-0.306, 0.5092, -0.04924), (-0.4209, 0.5718, -0.04211), (-0.5215, 0.656, -0.03585), (-0.6042, 0.7587, -0.03071), (-0.6655, 0.8758, -0.0269), (-0.7034, 1.003, -0.02455), (-0.7161, 1.135, -0.02375), (-0.7034, 1.267, -0.02455), (-0.6655, 1.394, -0.0269), (-0.6042, 1.511, -0.03071), (-0.5215, 1.614, -0.03585), (-0.4209, 1.698, -0.04211), (-0.306, 1.761, -0.04924), (-0.1814, 1.799, -0.05699), (-0.1839, 0.4706, -0.06505), (-0.311, 0.5092, -0.06505), (-0.4281, 0.5718, -0.06505), (-0.5307, 0.656, -0.06505), (-0.615, 0.7587, -0.06505), (-0.6776, 0.8758, -0.06505), (-0.7161, 1.003, -0.06505), (-0.7291, 1.135, -0.06505), (-0.7161, 1.267, -0.06505), (-0.6776, 1.394, -0.06505), (-0.615, 1.511, -0.06505), (-0.5307, 1.614, -0.06505), (-0.4281, 1.698, -0.06505), (-0.311, 1.761, -0.06505), (-0.1839, 1.799, -0.06505), (-0.1814, 0.4706, -0.0731), (-0.306, 0.5092, -0.08085), (-0.4209, 0.5718, -0.08799), (-0.5215, 0.656, -0.09424), (-0.6042, 0.7587, -0.09938), (-0.6655, 0.8758, -0.1032), (-0.7034, 1.003, -0.1055), (-0.7161, 1.135, -0.1063), (-0.7034, 1.267, -0.1055), (-0.6655, 1.394, -0.1032), (-0.6042, 1.511, -0.09938), (-0.5215, 1.614, -0.09424), (-0.4209, 1.698, -0.08799), (-0.306, 1.761, -0.08085), (-0.1814, 1.799, -0.0731), (-0.1739, 0.4706, -0.08085), (-0.2913, 0.5092, -0.09604), (-0.3994, 0.5718, -0.11), (-0.4943, 0.656, -0.1223), (-0.5721, 0.7587, -0.1324), (-0.6299, 0.8758, -0.1399), (-0.6655, 1.003, -0.1445), (-0.6776, 1.135, -0.146), (-0.6655, 1.267, -0.1445), (-0.6299, 1.394, -0.1399), (-0.5721, 1.511, -0.1324), (-0.4943, 1.614, -0.1223), (-0.3994, 1.698, -0.11), (-0.2913, 1.761, -0.09604), (-0.1739, 1.799, -0.08085), (-0.1616, 0.4706, -0.08799), (-0.2673, 0.5092, -0.11), (-0.3647, 0.5718, -0.1304), (-0.45, 0.656, -0.1482), (-0.5201, 0.7587, -0.1628), (-0.5721, 0.8758, -0.1737), (-0.6042, 1.003, -0.1804), (-0.615, 1.135, -0.1826), (-0.6042, 1.267, -0.1804), (-0.5721, 1.394, -0.1737), (-0.5201, 1.511, -0.1628), (-0.45, 1.614, -0.1482), (-0.3647, 1.698, -0.1304), (-0.2673, 1.761, -0.11), (-0.1616, 1.799, -0.08799), (-0.1452, 0.4706, -0.09424), (-0.2351, 0.5092, -0.1223), (-0.3179, 0.5718, -0.1482), (-0.3905, 0.656, -0.1709), (-0.45, 0.7587, -0.1895), (-0.4943, 0.8758, -0.2033), (-0.5215, 1.003, -0.2118), (-0.5307, 1.135, -0.2147), (-0.5215, 1.267, -0.2118), (-0.4943, 1.394, -0.2033), (-0.45, 1.511, -0.1895), (-0.3905, 1.614, -0.1709), (-0.3179, 1.698, -0.1482), (-0.2351, 1.761, -0.1223), (-0.1452, 1.799, -0.09424), (-0.1252, 0.4706, -0.09938), (-0.1958, 0.5092, -0.1324), (-0.2608, 0.5718, -0.1628), (-0.3179, 0.656, -0.1895), (-0.3647, 0.7587, -0.2114), (-0.3994, 0.8758, -0.2276), (-0.4209, 1.003, -0.2376), (-0.4281, 1.135, -0.241), (-0.4209, 1.267, -0.2376), (-0.3994, 1.394, -0.2276), (-0.3647, 1.511, -0.2114), (-0.3179, 1.614, -0.1895), (-0.2608, 1.698, -0.1628), (-0.1958, 1.761, -0.1324), (-0.1252, 1.799, -0.09938), (-0.1023, 0.4706, -0.1032), (-0.151, 0.5092, -0.1399), (-0.1958, 0.5718, -0.1737), (-0.2351, 0.656, -0.2033), (-0.2673, 0.7587, -0.2276), (-0.2913, 0.8758, -0.2457), (-0.306, 1.003, -0.2568), (-0.311, 1.135, -0.2606), (-0.306, 1.267, -0.2568), (-0.2913, 1.394, -0.2457), (-0.2673, 1.511, -0.2276), (-0.2351, 1.614, -0.2033), (-0.1958, 1.698, -0.1737), (-0.151, 1.761, -0.1399), (-0.1023, 1.799, -0.1032), (-0.07755, 0.4706, -0.1055), (-0.1023, 0.5092, -0.1445), (-0.1252, 0.5718, -0.1804), (-0.1452, 0.656, -0.2118), (-0.1616, 0.7587, -0.2376), (-0.1739, 0.8758, -0.2568), (-0.1814, 1.003, -0.2686), (-0.1839, 1.135, -0.2726), (-0.1814, 1.267, -0.2686), (-0.1739, 1.394, -0.2568), (-0.1616, 1.511, -0.2376), (-0.1452, 1.614, -0.2118), (-0.1252, 1.698, -0.1804), (-0.1023, 1.761, -0.1445), (-0.07755, 1.799, -0.1055), (-0.05177, 0.4706, -0.1063), (-0.05177, 0.5092, -0.146), (-0.05177, 0.5718, -0.1826), (-0.05177, 0.656, -0.2147), (-0.05177, 0.7587, -0.241), (-0.05177, 0.8758, -0.2606), (-0.05177, 1.003, -0.2726), (-0.05177, 1.135, -0.2767), (-0.05177, 1.267, -0.2726), (-0.05177, 1.394, -0.2606), (-0.05177, 1.511, -0.241), (-0.05177, 1.614, -0.2147), (-0.05177, 1.698, -0.1826), (-0.05177, 1.761, -0.146), (-0.05177, 1.799, -0.1063), (-0.02599, 0.4706, -0.1055), (-0.001196, 0.5092, -0.1445), (0.02165, 0.5718, -0.1804), (0.04168, 0.656, -0.2118), (0.05811, 0.7587, -0.2376), (0.07032, 0.8758, -0.2568), (0.07784, 1.003, -0.2686), (0.08038, 1.135, -0.2726), (0.07784, 1.267, -0.2686), (0.07032, 1.394, -0.2568), (0.05811, 1.511, -0.2376), (0.04168, 1.614, -0.2118), (0.02165, 1.698, -0.1804), (-0.001196, 1.761, -0.1445), (-0.02599, 1.799, -0.1055), (-0.05177, 0.4576, -0.06505), (-0.001196, 0.4706, -0.1032), (0.04743, 0.5092, -0.1399), (0.09225, 0.5718, -0.1737), (0.1315, 0.656, -0.2033), (0.1638, 0.7587, -0.2276), (0.1877, 0.8758, -0.2457), (0.2025, 1.003, -0.2568), (0.2075, 1.135, -0.2606), (0.2025, 1.267, -0.2568), (0.1877, 1.394, -0.2457), (0.1638, 1.511, -0.2276), (0.1315, 1.614, -0.2033), (0.09225, 1.698, -0.1737), (0.04743, 1.761, -0.1399), (-0.001196, 1.799, -0.1032), (0.02165, 0.4706, -0.09938), (0.09225, 0.5092, -0.1324), (0.1573, 0.5718, -0.1628), (0.2143, 0.656, -0.1895), (0.2611, 0.7587, -0.2114), (0.2959, 0.8758, -0.2276), (0.3173, 1.003, -0.2376), (0.3246, 1.135, -0.241), (0.3173, 1.267, -0.2376), (0.2959, 1.394, -0.2276), (0.2611, 1.511, -0.2114), (0.2143, 1.614, -0.1895), (0.1573, 1.698, -0.1628), (0.09225, 1.761, -0.1324), (0.02165, 1.799, -0.09938), (0.04168, 0.4706, -0.09424), (0.1315, 0.5092, -0.1223), (0.2143, 0.5718, -0.1482), (0.2869, 0.656, -0.1709), (0.3465, 0.7587, -0.1895), (0.3907, 0.8758, -0.2033), (0.418, 1.003, -0.2118), (0.4272, 1.135, -0.2147), (0.418, 1.267, -0.2118), (0.3907, 1.394, -0.2033), (0.3465, 1.511, -0.1895), (0.2869, 1.614, -0.1709), (0.2143, 1.698, -0.1482), (0.1315, 1.761, -0.1223), (0.04168, 1.799, -0.09424), (0.05811, 0.4706, -0.08799), (0.1638, 0.5092, -0.11), (0.2611, 0.5718, -0.1304), (0.3465, 0.656, -0.1482), (0.4165, 0.7587, -0.1628), (0.4686, 0.8758, -0.1737), (0.5006, 1.003, -0.1804), (0.5114, 1.135, -0.1826), (0.5006, 1.267, -0.1804), (0.4686, 1.394, -0.1737), (0.4165, 1.511, -0.1628), (0.3465, 1.614, -0.1482), (0.2611, 1.698, -0.1304), (0.1638, 1.761, -0.11), (0.05811, 1.799, -0.08799), (0.07032, 0.4706, -0.08085), (0.1877, 0.5092, -0.09604), (0.2959, 0.5718, -0.11), (0.3907, 0.656, -0.1223), (0.4686, 0.7587, -0.1324), (0.5264, 0.8758, -0.1399), (0.562, 1.003, -0.1445), (0.574, 1.135, -0.146), (0.562, 1.267, -0.1445), (0.5264, 1.394, -0.1399), (0.4686, 1.511, -0.1324), (0.3907, 1.614, -0.1223), (0.2959, 1.698, -0.11), (0.1877, 1.761, -0.09604), (0.07032, 1.799, -0.08085), (0.07784, 0.4706, -0.0731), (0.2025, 0.5092, -0.08085), (0.3173, 0.5718, -0.08799), (0.418, 0.656, -0.09424), (0.5006, 0.7587, -0.09938), (0.562, 0.8758, -0.1032), (0.5998, 1.003, -0.1055), (0.6126, 1.135, -0.1063), (0.5998, 1.267, -0.1055), (0.562, 1.394, -0.1032), (0.5006, 1.511, -0.09938), (0.418, 1.614, -0.09424), (0.3173, 1.698, -0.08799), (0.2025, 1.761, -0.08085), (0.07784, 1.799, -0.0731), (0.08038, 0.4706, -0.06505), (0.2075, 0.5092, -0.06505), (0.3246, 0.5718, -0.06505), (0.4272, 0.656, -0.06505), (0.5114, 0.7587, -0.06505), (0.574, 0.8758, -0.06505), (0.6126, 1.003, -0.06505), (0.6256, 1.135, -0.06505), (0.6126, 1.267, -0.06505), (0.574, 1.394, -0.06505), (0.5114, 1.511, -0.06505), (0.4272, 1.614, -0.06505), (0.3246, 1.698, -0.06505), (0.2075, 1.761, -0.06505), (0.08038, 1.799, -0.06505), (0.07784, 0.4706, -0.05699), (0.2025, 0.5092, -0.04924), (0.3173, 0.5718, -0.04211), (0.418, 0.656, -0.03585), (0.5006, 0.7587, -0.03071), (0.562, 0.8758, -0.0269), (0.5998, 1.003, -0.02455), (0.6126, 1.135, -0.02375), (0.5998, 1.267, -0.02455), (0.562, 1.394, -0.0269), (0.5006, 1.511, -0.03071), (0.418, 1.614, -0.03585), (0.3173, 1.698, -0.04211), (0.2025, 1.761, -0.04924), (0.07784, 1.799, -0.05699), (0.07032, 0.4706, -0.04924), (0.1877, 0.5092, -0.03405), (0.2959, 0.5718, -0.02005), (0.3907, 0.656, -0.007773), (0.4686, 0.7587, 0.002299), (0.5264, 0.8758, 0.009784), (0.562, 1.003, 0.01439), (0.574, 1.135, 0.01595), (0.562, 1.267, 0.01439), (0.5264, 1.394, 0.009784), (0.4686, 1.511, 0.002299), (0.3907, 1.614, -0.007773), (0.2959, 1.698, -0.02005), (0.1877, 1.761, -0.03405), (0.07032, 1.799, -0.04924), (0.05811, 0.4706, -0.04211), (0.1638, 0.5092, -0.02005), (0.2611, 0.5718, 0.000282), (0.3465, 0.656, 0.0181), (0.4165, 0.7587, 0.03272), (0.4686, 0.8758, 0.04359), (0.5006, 1.003, 0.05028), (0.5114, 1.135, 0.05254), (0.5006, 1.267, 0.05028), (0.4686, 1.394, 0.04359), (0.4165, 1.511, 0.03272), (0.3465, 1.614, 0.0181), (0.2611, 1.698, 0.000282), (0.1638, 1.761, -0.02005), (0.05811, 1.799, -0.04211), (0.04168, 0.4706, -0.03585), (0.1315, 0.5092, -0.007773), (0.2143, 0.5718, 0.0181), (0.2869, 0.656, 0.04078), (0.3465, 0.7587, 0.05939), (0.3907, 0.8758, 0.07322), (0.418, 1.003, 0.08174), (0.4272, 1.135, 0.08461), (0.418, 1.267, 0.08174), (0.3907, 1.394, 0.07322), (0.3465, 1.511, 0.05939), (0.2869, 1.614, 0.04078), (0.2143, 1.698, 0.0181), (0.1315, 1.761, -0.007774), (0.04168, 1.799, -0.03585), (0.02165, 0.4706, -0.03071), (0.09225, 0.5092, 0.002299), (0.1573, 0.5718, 0.03272), (0.2143, 0.656, 0.05939), (0.2611, 0.7587, 0.08128), (0.2959, 0.8758, 0.09754), (0.3173, 1.003, 0.1076), (0.3246, 1.135, 0.1109), (0.3173, 1.267, 0.1076), (0.2959, 1.394, 0.09754), (0.2611, 1.511, 0.08128), (0.2143, 1.614, 0.05939), (0.1573, 1.698, 0.03272), (0.09225, 1.761, 0.002299), (0.02165, 1.799, -0.03071), (-0.001196, 0.4706, -0.0269), (0.04743, 0.5092, 0.009784), (0.09225, 0.5718, 0.04359), (0.1315, 0.656, 0.07322), (0.1638, 0.7587, 0.09754), (0.1877, 0.8758, 0.1156), (0.2025, 1.003, 0.1267), (0.2075, 1.135, 0.1305), (0.2025, 1.267, 0.1267), (0.1877, 1.394, 0.1156), (0.1638, 1.511, 0.09754), (0.1315, 1.614, 0.07322), (0.09225, 1.698, 0.04359), (0.04743, 1.761, 0.009784), (-0.001196, 1.799, -0.0269), (-0.02599, 0.4706, -0.02455), (-0.001197, 0.5092, 0.01439), (0.02165, 0.5718, 0.05028), (0.04168, 0.656, 0.08174), (0.05811, 0.7587, 0.1076), (0.07032, 0.8758, 0.1267), (0.07784, 1.003, 0.1385), (0.08038, 1.135, 0.1425), (0.07784, 1.267, 0.1385), (0.07032, 1.394, 0.1267), (0.05811, 1.511, 0.1076), (0.04168, 1.614, 0.08174), (0.02165, 1.698, 0.05028), (-0.001197, 1.761, 0.01439), (-0.02599, 1.799, -0.02455), (-0.05177, 0.4706, -0.02375), (-0.05177, 0.5092, 0.01595), (-0.05177, 0.5718, 0.05254), (-0.05177, 0.656, 0.08461), (-0.05177, 0.7587, 0.1109), (-0.05177, 0.8758, 0.1305), (-0.05177, 1.003, 0.1425), (-0.05177, 1.135, 0.1466), (-0.05177, 1.267, 0.1425), (-0.05177, 1.394, 0.1305), (-0.05177, 1.511, 0.1109), (-0.05177, 1.614, 0.08461), (-0.05177, 1.698, 0.05254), (-0.05177, 1.761, 0.01595), (-0.05177, 1.799, -0.02375), (0.8275, 0.05162, 1.0), (0.8128, 0.2013, 1.0), (0.8128, -0.09804, 1.0), (0.7691, -0.242, 1.0), (0.6983, -0.3746, 1.0), (0.6028, -0.4908, 1.0), (0.4866, -0.5863, 1.0), (0.354, -0.6571, 1.0), (0.21, -0.7008, 1.0), (0.06038, -0.7155, 1.0), (-0.08929, -0.7008, 1.0), (-0.2332, -0.6571, 1.0), (-0.3658, -0.5863, 1.0), (-0.5775, -0.3746, 1.0), (-0.6484, -0.242, 1.0), (-0.4821, -0.4908, 1.0), (-0.692, 0.2013, 1.0), (-0.7068, 0.05163, 1.0), (-0.692, -0.09804, 1.0), (0.7691, 0.3452, 1.0), (0.6983, 0.4778, 1.0), (-0.5775, 0.4778, 1.0), (-0.6484, 0.3452, 1.0), (0.6028, 0.5941, 1.0), (-0.4821, 0.5941, 1.0), (0.4866, 0.6895, 1.0), (-0.3658, 0.6895, 1.0), (0.354, 0.7604, 1.0), (0.21, 0.804, 1.0), (-0.2332, 0.7604, 1.0), (-0.08929, 0.804, 1.0), (0.06038, 0.8188, 1.0)], [], [(0, 1, 606, 609), (1, 2, 605, 606), (2, 3, 603, 605), (3, 4, 601, 603), (4, 5, 598, 601), (5, 6, 597, 598), (6, 7, 579, 597), (7, 8, 578, 579), (8, 9, 580, 578), (9, 10, 581, 580), (10, 11, 582, 581), (11, 12, 583, 582), (12, 13, 584, 583), (13, 14, 585, 584), (14, 15, 586, 585), (15, 16, 587, 586), (16, 17, 588, 587), (17, 18, 589, 588), (18, 19, 590, 589), (19, 20, 593, 590), (20, 21, 591, 593), (21, 22, 592, 591), (22, 23, 596, 592), (23, 24, 595, 596), (24, 25, 594, 595), (25, 26, 600, 594), (26, 27, 599, 600), (27, 28, 602, 599), (28, 29, 604, 602), (29, 30, 607, 604), (30, 31, 608, 607), (31, 0, 609, 608), (0, 31, 30, 29, 28, 27, 26, 25, 24, 23, 22, 21, 20, 19, 18, 17, 16, 15, 14, 13, 12, 11, 10, 9, 8, 7, 6, 5, 4, 3, 2, 1), (32, 33, 35, 34), (34, 35, 37, 36), (36, 37, 39, 38), (38, 39, 41, 40), (40, 41, 43, 42), (42, 43, 45, 44), (44, 45, 47, 46), (46, 47, 49, 48), (48, 49, 51, 50), (50, 51, 53, 52), (52, 53, 55, 54), (54, 55, 57, 56), (56, 57, 59, 58), (58, 59, 61, 60), (60, 61, 63, 62), (62, 63, 65, 64), (64, 65, 67, 66), (66, 67, 69, 68), (68, 69, 71, 70), (70, 71, 73, 72), (72, 73, 75, 74), (74, 75, 77, 76), (76, 77, 79, 78), (78, 79, 81, 80), (80, 81, 83, 82), (82, 83, 85, 84), (84, 85, 87, 86), (86, 87, 89, 88), (88, 89, 91, 90), (90, 91, 93, 92), (35, 33, 95, 93, 91, 89, 87, 85, 83, 81, 595, 594, 600, 599, 602, 604, 607, 608, 609, 606, 605, 603, 601, 598, 597, 579, 578, 49, 47, 45, 43, 41, 39, 37), (92, 93, 95, 94), (94, 95, 33, 32), (32, 34, 36, 38, 40, 42, 44, 46, 48, 50, 52, 54, 56, 58, 60, 62, 64, 66, 68, 70, 72, 74, 76, 78, 80, 82, 84, 86, 88, 90, 92, 94), (574, 573, 107, 108), (567, 566, 100, 101), (575, 574, 108, 109), (568, 567, 101, 102), (576, 575, 109, 110), (569, 568, 102, 103), (577, 576, 110, 111), (570, 569, 103, 104), (563, 352, 97), (96, 577, 111), (571, 570, 104, 105), (564, 563, 97, 98), (572, 571, 105, 106), (565, 564, 98, 99), (573, 572, 106, 107), (566, 565, 99, 100), (107, 106, 121, 122), (100, 99, 114, 115), (108, 107, 122, 123), (101, 100, 115, 116), (109, 108, 123, 124), (102, 101, 116, 117), (110, 109, 124, 125), (103, 102, 117, 118), (111, 110, 125, 126), (104, 103, 118, 119), (97, 352, 112), (96, 111, 126), (105, 104, 119, 120), (98, 97, 112, 113), (106, 105, 120, 121), (99, 98, 113, 114), (126, 125, 140, 141), (119, 118, 133, 134), (112, 352, 127), (96, 126, 141), (120, 119, 134, 135), (113, 112, 127, 128), (121, 120, 135, 136), (114, 113, 128, 129), (122, 121, 136, 137), (115, 114, 129, 130), (123, 122, 137, 138), (116, 115, 130, 131), (124, 123, 138, 139), (117, 116, 131, 132), (125, 124, 139, 140), (118, 117, 132, 133), (130, 129, 144, 145), (138, 137, 152, 153), (131, 130, 145, 146), (139, 138, 153, 154), (132, 131, 146, 147), (140, 139, 154, 155), (133, 132, 147, 148), (141, 140, 155, 156), (134, 133, 148, 149), (127, 352, 142), (96, 141, 156), (135, 134, 149, 150), (128, 127, 142, 143), (136, 135, 150, 151), (129, 128, 143, 144), (137, 136, 151, 152), (149, 148, 163, 164), (142, 352, 157), (96, 156, 171), (150, 149, 164, 165), (143, 142, 157, 158), (151, 150, 165, 166), (144, 143, 158, 159), (152, 151, 166, 167), (145, 144, 159, 160), (153, 152, 167, 168), (146, 145, 160, 161), (154, 153, 168, 169), (147, 146, 161, 162), (155, 154, 169, 170), (148, 147, 162, 163), (156, 155, 170, 171), (168, 167, 182, 183), (161, 160, 175, 176), (169, 168, 183, 184), (162, 161, 176, 177), (170, 169, 184, 185), (163, 162, 177, 178), (171, 170, 185, 186), (164, 163, 178, 179), (157, 352, 172), (96, 171, 186), (165, 164, 179, 180), (158, 157, 172, 173), (166, 165, 180, 181), (159, 158, 173, 174), (167, 166, 181, 182), (160, 159, 174, 175), (172, 352, 187), (96, 186, 201), (180, 179, 194, 195), (173, 172, 187, 188), (181, 180, 195, 196), (174, 173, 188, 189), (182, 181, 196, 197), (175, 174, 189, 190), (183, 182, 197, 198), (176, 175, 190, 191), (184, 183, 198, 199), (177, 176, 191, 192), (185, 184, 199, 200), (178, 177, 192, 193), (186, 185, 200, 201), (179, 178, 193, 194), (191, 190, 205, 206), (199, 198, 213, 214), (192, 191, 206, 207), (200, 199, 214, 215), (193, 192, 207, 208), (201, 200, 215, 216), (194, 193, 208, 209), (187, 352, 202), (96, 201, 216), (195, 194, 209, 210), (188, 187, 202, 203), (196, 195, 210, 211), (189, 188, 203, 204), (197, 196, 211, 212), (190, 189, 204, 205), (198, 197, 212, 213), (210, 209, 224, 225), (203, 202, 217, 218), (211, 210, 225, 226), (204, 203, 218, 219), (212, 211, 226, 227), (205, 204, 219, 220), (213, 212, 227, 228), (206, 205, 220, 221), (214, 213, 228, 229), (207, 206, 221, 222), (215, 214, 229, 230), (208, 207, 222, 223), (216, 215, 230, 231), (209, 208, 223, 224), (202, 352, 217), (96, 216, 231), (229, 228, 243, 244), (222, 221, 236, 237), (230, 229, 244, 245), (223, 222, 237, 238), (231, 230, 245, 246), (224, 223, 238, 239), (217, 352, 232), (96, 231, 246), (225, 224, 239, 240), (218, 217, 232, 233), (226, 225, 240, 241), (219, 218, 233, 234), (227, 226, 241, 242), (220, 219, 234, 235), (228, 227, 242, 243), (221, 220, 235, 236), (241, 240, 255, 256), (234, 233, 248, 249), (242, 241, 256, 257), (235, 234, 249, 250), (243, 242, 257, 258), (236, 235, 250, 251), (244, 243, 258, 259), (237, 236, 251, 252), (245, 244, 259, 260), (238, 237, 252, 253), (246, 245, 260, 261), (239, 238, 253, 254), (232, 352, 247), (96, 246, 261), (240, 239, 254, 255), (233, 232, 247, 248), (260, 259, 274, 275), (253, 252, 267, 268), (261, 260, 275, 276), (254, 253, 268, 269), (247, 352, 262), (96, 261, 276), (255, 254, 269, 270), (248, 247, 262, 263), (256, 255, 270, 271), (249, 248, 263, 264), (257, 256, 271, 272), (250, 249, 264, 265), (258, 257, 272, 273), (251, 250, 265, 266), (259, 258, 273, 274), (252, 251, 266, 267), (264, 263, 278, 279), (272, 271, 286, 287), (265, 264, 279, 280), (273, 272, 287, 288), (266, 265, 280, 281), (274, 273, 288, 289), (267, 266, 281, 282), (275, 274, 289, 290), (268, 267, 282, 283), (276, 275, 290, 291), (269, 268, 283, 284), (262, 352, 277), (96, 276, 291), (270, 269, 284, 285), (263, 262, 277, 278), (271, 270, 285, 286), (283, 282, 297, 298), (291, 290, 305, 306), (284, 283, 298, 299), (277, 352, 292), (96, 291, 306), (285, 284, 299, 300), (278, 277, 292, 293), (286, 285, 300, 301), (279, 278, 293, 294), (287, 286, 301, 302), (280, 279, 294, 295), (288, 287, 302, 303), (281, 280, 295, 296), (289, 288, 303, 304), (282, 281, 296, 297), (290, 289, 304, 305), (302, 301, 316, 317), (295, 294, 309, 310), (303, 302, 317, 318), (296, 295, 310, 311), (304, 303, 318, 319), (297, 296, 311, 312), (305, 304, 319, 320), (298, 297, 312, 313), (306, 305, 320, 321), (299, 298, 313, 314), (292, 352, 307), (96, 306, 321), (300, 299, 314, 315), (293, 292, 307, 308), (301, 300, 315, 316), (294, 293, 308, 309), (321, 320, 335, 336), (314, 313, 328, 329), (307, 352, 322), (96, 321, 336), (315, 314, 329, 330), (308, 307, 322, 323), (316, 315, 330, 331), (309, 308, 323, 324), (317, 316, 331, 332), (310, 309, 324, 325), (318, 317, 332, 333), (311, 310, 325, 326), (319, 318, 333, 334), (312, 311, 326, 327), (320, 319, 334, 335), (313, 312, 327, 328), (325, 324, 339, 340), (333, 332, 347, 348), (326, 325, 340, 341), (334, 333, 348, 349), (327, 326, 341, 342), (335, 334, 349, 350), (328, 327, 342, 343), (336, 335, 350, 351), (329, 328, 343, 344), (322, 352, 337), (96, 336, 351), (330, 329, 344, 345), (323, 322, 337, 338), (331, 330, 345, 346), (324, 323, 338, 339), (332, 331, 346, 347), (344, 343, 359, 360), (337, 352, 353), (96, 351, 367), (345, 344, 360, 361), (338, 337, 353, 354), (346, 345, 361, 362), (339, 338, 354, 355), (347, 346, 362, 363), (340, 339, 355, 356), (348, 347, 363, 364), (341, 340, 356, 357), (349, 348, 364, 365), (342, 341, 357, 358), (350, 349, 365, 366), (343, 342, 358, 359), (351, 350, 366, 367), (364, 363, 378, 379), (357, 356, 371, 372), (365, 364, 379, 380), (358, 357, 372, 373), (366, 365, 380, 381), (359, 358, 373, 374), (367, 366, 381, 382), (360, 359, 374, 375), (353, 352, 368), (96, 367, 382), (361, 360, 375, 376), (354, 353, 368, 369), (362, 361, 376, 377), (355, 354, 369, 370), (363, 362, 377, 378), (356, 355, 370, 371), (96, 382, 397), (376, 375, 390, 391), (369, 368, 383, 384), (377, 376, 391, 392), (370, 369, 384, 385), (378, 377, 392, 393), (371, 370, 385, 386), (379, 378, 393, 394), (372, 371, 386, 387), (380, 379, 394, 395), (373, 372, 387, 388), (381, 380, 395, 396), (374, 373, 388, 389), (382, 381, 396, 397), (375, 374, 389, 390), (368, 352, 383), (395, 394, 409, 410), (388, 387, 402, 403), (396, 395, 410, 411), (389, 388, 403, 404), (397, 396, 411, 412), (390, 389, 404, 405), (383, 352, 398), (96, 397, 412), (391, 390, 405, 406), (384, 383, 398, 399), (392, 391, 406, 407), (385, 384, 399, 400), (393, 392, 407, 408), (386, 385, 400, 401), (394, 393, 408, 409), (387, 386, 401, 402), (399, 398, 413, 414), (407, 406, 421, 422), (400, 399, 414, 415), (408, 407, 422, 423), (401, 400, 415, 416), (409, 408, 423, 424), (402, 401, 416, 417), (410, 409, 424, 425), (403, 402, 417, 418), (411, 410, 425, 426), (404, 403, 418, 419), (412, 411, 426, 427), (405, 404, 419, 420), (398, 352, 413), (96, 412, 427), (406, 405, 420, 421), (418, 417, 432, 433), (426, 425, 440, 441), (419, 418, 433, 434), (427, 426, 441, 442), (420, 419, 434, 435), (413, 352, 428), (96, 427, 442), (421, 420, 435, 436), (414, 413, 428, 429), (422, 421, 436, 437), (415, 414, 429, 430), (423, 422, 437, 438), (416, 415, 430, 431), (424, 423, 438, 439), (417, 416, 431, 432), (425, 424, 439, 440), (437, 436, 451, 452), (430, 429, 444, 445), (438, 437, 452, 453), (431, 430, 445, 446), (439, 438, 453, 454), (432, 431, 446, 447), (440, 439, 454, 455), (433, 432, 447, 448), (441, 440, 455, 456), (434, 433, 448, 449), (442, 441, 456, 457), (435, 434, 449, 450), (428, 352, 443), (96, 442, 457), (436, 435, 450, 451), (429, 428, 443, 444), (456, 455, 470, 471), (449, 448, 463, 464), (457, 456, 471, 472), (450, 449, 464, 465), (443, 352, 458), (96, 457, 472), (451, 450, 465, 466), (444, 443, 458, 459), (452, 451, 466, 467), (445, 444, 459, 460), (453, 452, 467, 468), (446, 445, 460, 461), (454, 453, 468, 469), (447, 446, 461, 462), (455, 454, 469, 470), (448, 447, 462, 463), (460, 459, 474, 475), (468, 467, 482, 483), (461, 460, 475, 476), (469, 468, 483, 484), (462, 461, 476, 477), (470, 469, 484, 485), (463, 462, 477, 478), (471, 470, 485, 486), (464, 463, 478, 479), (472, 471, 486, 487), (465, 464, 479, 480), (458, 352, 473), (96, 472, 487), (466, 465, 480, 481), (459, 458, 473, 474), (467, 466, 481, 482), (479, 478, 493, 494), (487, 486, 501, 502), (480, 479, 494, 495), (473, 352, 488), (96, 487, 502), (481, 480, 495, 496), (474, 473, 488, 489), (482, 481, 496, 497), (475, 474, 489, 490), (483, 482, 497, 498), (476, 475, 490, 491), (484, 483, 498, 499), (477, 476, 491, 492), (485, 484, 499, 500), (478, 477, 492, 493), (486, 485, 500, 501), (498, 497, 512, 513), (491, 490, 505, 506), (499, 498, 513, 514), (492, 491, 506, 507), (500, 499, 514, 515), (493, 492, 507, 508), (501, 500, 515, 516), (494, 493, 508, 509), (502, 501, 516, 517), (495, 494, 509, 510), (488, 352, 503), (96, 502, 517), (496, 495, 510, 511), (489, 488, 503, 504), (497, 496, 511, 512), (490, 489, 504, 505), (517, 516, 531, 532), (510, 509, 524, 525), (503, 352, 518), (96, 517, 532), (511, 510, 525, 526), (504, 503, 518, 519), (512, 511, 526, 527), (505, 504, 519, 520), (513, 512, 527, 528), (506, 505, 520, 521), (514, 513, 528, 529), (507, 506, 521, 522), (515, 514, 529, 530), (508, 507, 522, 523), (516, 515, 530, 531), (509, 508, 523, 524), (529, 528, 543, 544), (522, 521, 536, 537), (530, 529, 544, 545), (523, 522, 537, 538), (531, 530, 545, 546), (524, 523, 538, 539), (532, 531, 546, 547), (525, 524, 539, 540), (518, 352, 533), (96, 532, 547), (526, 525, 540, 541), (519, 518, 533, 534), (527, 526, 541, 542), (520, 519, 534, 535), (528, 527, 542, 543), (521, 520, 535, 536), (533, 352, 548), (96, 547, 562), (541, 540, 555, 556), (534, 533, 548, 549), (542, 541, 556, 557), (535, 534, 549, 550), (543, 542, 557, 558), (536, 535, 550, 551), (544, 543, 558, 559), (537, 536, 551, 552), (545, 544, 559, 560), (538, 537, 552, 553), (546, 545, 560, 561), (539, 538, 553, 554), (547, 546, 561, 562), (540, 539, 554, 555), (552, 551, 566, 567), (560, 559, 574, 575), (553, 552, 567, 568), (561, 560, 575, 576), (554, 553, 568, 569), (562, 561, 576, 577), (555, 554, 569, 570), (548, 352, 563), (96, 562, 577), (556, 555, 570, 571), (549, 548, 563, 564), (557, 556, 571, 572), (550, 549, 564, 565), (558, 557, 572, 573), (551, 550, 565, 566), (559, 558, 573, 574), (49, 578, 580, 581, 582, 583, 584, 585, 586, 587, 588, 589, 590, 593, 591, 592, 596, 595, 81, 79, 77, 75, 73, 71, 69, 67, 65, 63, 61, 59, 57, 55, 53, 51)])
me_cylinder_002.polygons.foreach_set('use_smooth', [True] * 580)
me_cylinder_002.materials.append(mat_material_001)
me_cylinder_002.use_remesh_preserve_volume = False
me_cylinder_002.use_remesh_preserve_attributes = False
me_cylinder_002.use_mirror_vertex_groups = False
me_cylinder_002.update()

# ---- objects
ob_cylinder = bpy.data.objects.new('Cylinder', me_cylinder)
ob_cone = bpy.data.objects.new('Cone', me_cone)
ob_lamp = bpy.data.objects.new('Lamp', light_lamp)
ob_camera = bpy.data.objects.new('Camera', cam_camera)
ob_cylinder_001 = bpy.data.objects.new('Cylinder.001', me_cylinder_002)

# ---- transforms, parenting, visibility, modifiers, constraints
ob_cylinder.location = (-0.3376, 0.5838, 1.381)
ob_cylinder.rotation_euler = (1.571, -0.0, 0.0)
ob_cylinder.scale = (-0.1295, -0.1295, -0.4143)
ob_cylinder.lineart.crease_threshold = 0.0
ob_cone.location = (1.097, 2.435, 1.153)
ob_cone.rotation_euler = (-1.479, 0.01637, -0.0145)
ob_cone.lineart.crease_threshold = 0.0
ob_lamp.location = (4.076, 1.005, 5.904)
ob_lamp.rotation_euler = (0.6503, 0.05522, 1.866)
ob_lamp.lock_rotations_4d = False
ob_lamp.empty_display_type = 'ARROWS'
ob_lamp.color = (0.0, 0.0, 0.0, 0.0)
ob_lamp.lineart.crease_threshold = 0.0
ob_camera.location = (7.481, -6.508, 5.344)
ob_camera.rotation_euler = (1.109, 0.0, 0.8149)
ob_camera.lock_rotations_4d = False
ob_camera.empty_display_type = 'ARROWS'
ob_camera.color = (0.0, 0.0, 0.0, 0.0)
ob_camera.display_type = 'WIRE'
ob_camera.lineart.crease_threshold = 0.0
ob_cylinder_001.location = (2.431, 0.5838, 1.381)
ob_cylinder_001.rotation_euler = (1.571, -0.0, 0.0)
ob_cylinder_001.scale = (-0.1295, -0.1295, -0.4143)
ob_cylinder_001.lineart.crease_threshold = 0.0

# ---- collection membership
col_collection_1.objects.link(ob_cylinder)
col_collection_1.objects.link(ob_cone)
col_collection_1.objects.link(ob_lamp)
col_collection_1.objects.link(ob_camera)
col_collection_1.objects.link(ob_cylinder_001)

# ---- scene / render settings (as saved in the file)
scene.camera = ob_camera
scene.frame_start = 1; scene.frame_end = 250; scene.frame_set(172)
scene.render.engine = 'BLENDER_EEVEE_NEXT'
scene.render.resolution_percentage = 50
scene.render.dither_intensity = 0.0
scene.cycles.use_denoising = False
scene.cycles.samples = 128
scene.cycles.sampling_pattern = 'TABULATED_SOBOL'
scene.cycles.use_adaptive_sampling = False
scene.cycles.use_light_tree = False
scene.cycles.blur_glossy = 0.0
scene.cycles.sample_clamp_indirect = 0.0
scene.view_settings.view_transform = 'Standard'
bpy.context.view_layer.update()

